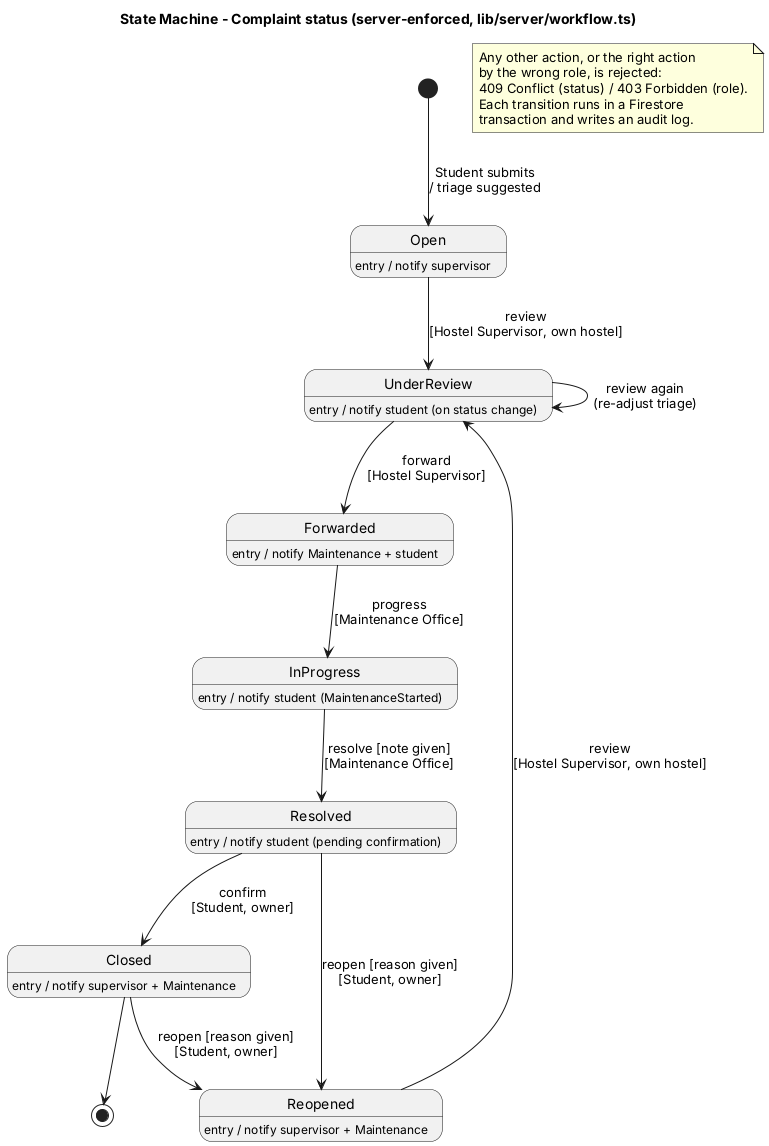

The diagram above was rendered by PlantUML. Its source (embedded in the PNG):
@startuml
title State Machine - Complaint status (server-enforced, lib/server/workflow.ts)

[*] --> Open : Student submits\n/ triage suggested
Open --> UnderReview : review\n[Hostel Supervisor, own hostel]
Reopened --> UnderReview : review\n[Hostel Supervisor, own hostel]
UnderReview --> UnderReview : review again\n(re-adjust triage)
UnderReview --> Forwarded : forward\n[Hostel Supervisor]
Forwarded --> InProgress : progress\n[Maintenance Office]
InProgress --> Resolved : resolve [note given]\n[Maintenance Office]
Resolved --> Closed : confirm\n[Student, owner]
Resolved --> Reopened : reopen [reason given]\n[Student, owner]
Closed --> Reopened : reopen [reason given]\n[Student, owner]
Closed --> [*]

state Open : entry / notify supervisor
state UnderReview : entry / notify student (on status change)
state Forwarded : entry / notify Maintenance + student
state InProgress : entry / notify student (MaintenanceStarted)
state Resolved : entry / notify student (pending confirmation)
state Closed : entry / notify supervisor + Maintenance
state Reopened : entry / notify supervisor + Maintenance

note "Any other action, or the right action\nby the wrong role, is rejected:\n409 Conflict (status) / 403 Forbidden (role).\nEach transition runs in a Firestore\ntransaction and writes an audit log." as N
@enduml